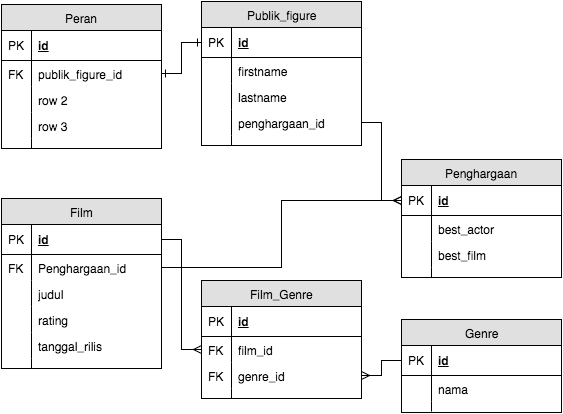

The diagram above was exported from draw.io. Its source (the exported page's mxGraphModel, read from the mxfile embedded in the PNG):
<mxGraphModel dx="828" dy="684" grid="1" gridSize="10" guides="1" tooltips="1" connect="1" arrows="1" fold="1" page="1" pageScale="1" pageWidth="850" pageHeight="1100" background="#ffffff" math="0" shadow="0">
  <root>
    <mxCell id="0" />
    <mxCell id="1" parent="0" />
    <mxCell id="2" value="&lt;div&gt;Publik_figure&lt;/div&gt;" style="swimlane;html=1;fontStyle=0;childLayout=stackLayout;horizontal=1;startSize=26;fillColor=#e0e0e0;horizontalStack=0;resizeParent=1;resizeLast=0;collapsible=1;marginBottom=0;swimlaneFillColor=#ffffff;align=center;" vertex="1" parent="1">
      <mxGeometry x="240" y="40" width="160" height="144" as="geometry" />
    </mxCell>
    <mxCell id="3" value="id" style="shape=partialRectangle;top=0;left=0;right=0;bottom=1;html=1;align=left;verticalAlign=middle;fillColor=none;spacingLeft=34;spacingRight=4;whiteSpace=wrap;overflow=hidden;rotatable=0;points=[[0,0.5],[1,0.5]];portConstraint=eastwest;dropTarget=0;fontStyle=5;" vertex="1" parent="2">
      <mxGeometry y="26" width="160" height="30" as="geometry" />
    </mxCell>
    <mxCell id="4" value="PK" style="shape=partialRectangle;top=0;left=0;bottom=0;html=1;fillColor=none;align=left;verticalAlign=middle;spacingLeft=4;spacingRight=4;whiteSpace=wrap;overflow=hidden;rotatable=0;points=[];portConstraint=eastwest;part=1;" vertex="1" connectable="0" parent="3">
      <mxGeometry width="30" height="30" as="geometry" />
    </mxCell>
    <mxCell id="5" value="firstname" style="shape=partialRectangle;top=0;left=0;right=0;bottom=0;html=1;align=left;verticalAlign=top;fillColor=none;spacingLeft=34;spacingRight=4;whiteSpace=wrap;overflow=hidden;rotatable=0;points=[[0,0.5],[1,0.5]];portConstraint=eastwest;dropTarget=0;" vertex="1" parent="2">
      <mxGeometry y="56" width="160" height="26" as="geometry" />
    </mxCell>
    <mxCell id="6" value="" style="shape=partialRectangle;top=0;left=0;bottom=0;html=1;fillColor=none;align=left;verticalAlign=top;spacingLeft=4;spacingRight=4;whiteSpace=wrap;overflow=hidden;rotatable=0;points=[];portConstraint=eastwest;part=1;" vertex="1" connectable="0" parent="5">
      <mxGeometry width="30" height="26" as="geometry" />
    </mxCell>
    <mxCell id="7" value="lastname" style="shape=partialRectangle;top=0;left=0;right=0;bottom=0;html=1;align=left;verticalAlign=top;fillColor=none;spacingLeft=34;spacingRight=4;whiteSpace=wrap;overflow=hidden;rotatable=0;points=[[0,0.5],[1,0.5]];portConstraint=eastwest;dropTarget=0;" vertex="1" parent="2">
      <mxGeometry y="82" width="160" height="26" as="geometry" />
    </mxCell>
    <mxCell id="8" value="" style="shape=partialRectangle;top=0;left=0;bottom=0;html=1;fillColor=none;align=left;verticalAlign=top;spacingLeft=4;spacingRight=4;whiteSpace=wrap;overflow=hidden;rotatable=0;points=[];portConstraint=eastwest;part=1;" vertex="1" connectable="0" parent="7">
      <mxGeometry width="30" height="26" as="geometry" />
    </mxCell>
    <mxCell id="9" value="penghargaan_id" style="shape=partialRectangle;top=0;left=0;right=0;bottom=0;html=1;align=left;verticalAlign=top;fillColor=none;spacingLeft=34;spacingRight=4;whiteSpace=wrap;overflow=hidden;rotatable=0;points=[[0,0.5],[1,0.5]];portConstraint=eastwest;dropTarget=0;" vertex="1" parent="2">
      <mxGeometry y="108" width="160" height="26" as="geometry" />
    </mxCell>
    <mxCell id="10" value="" style="shape=partialRectangle;top=0;left=0;bottom=0;html=1;fillColor=none;align=left;verticalAlign=top;spacingLeft=4;spacingRight=4;whiteSpace=wrap;overflow=hidden;rotatable=0;points=[];portConstraint=eastwest;part=1;" vertex="1" connectable="0" parent="9">
      <mxGeometry width="30" height="26" as="geometry" />
    </mxCell>
    <mxCell id="11" value="" style="shape=partialRectangle;top=0;left=0;right=0;bottom=0;html=1;align=left;verticalAlign=top;fillColor=none;spacingLeft=34;spacingRight=4;whiteSpace=wrap;overflow=hidden;rotatable=0;points=[[0,0.5],[1,0.5]];portConstraint=eastwest;dropTarget=0;" vertex="1" parent="2">
      <mxGeometry y="134" width="160" height="10" as="geometry" />
    </mxCell>
    <mxCell id="12" value="" style="shape=partialRectangle;top=0;left=0;bottom=0;html=1;fillColor=none;align=left;verticalAlign=top;spacingLeft=4;spacingRight=4;whiteSpace=wrap;overflow=hidden;rotatable=0;points=[];portConstraint=eastwest;part=1;" vertex="1" connectable="0" parent="11">
      <mxGeometry width="30" height="10" as="geometry" />
    </mxCell>
    <mxCell id="13" value="Film" style="swimlane;html=1;fontStyle=0;childLayout=stackLayout;horizontal=1;startSize=26;fillColor=#e0e0e0;horizontalStack=0;resizeParent=1;resizeLast=0;collapsible=1;marginBottom=0;swimlaneFillColor=#ffffff;align=center;" vertex="1" parent="1">
      <mxGeometry x="40" y="237" width="160" height="170" as="geometry" />
    </mxCell>
    <mxCell id="14" value="id" style="shape=partialRectangle;top=0;left=0;right=0;bottom=1;html=1;align=left;verticalAlign=middle;fillColor=none;spacingLeft=34;spacingRight=4;whiteSpace=wrap;overflow=hidden;rotatable=0;points=[[0,0.5],[1,0.5]];portConstraint=eastwest;dropTarget=0;fontStyle=5;" vertex="1" parent="13">
      <mxGeometry y="26" width="160" height="30" as="geometry" />
    </mxCell>
    <mxCell id="15" value="PK" style="shape=partialRectangle;top=0;left=0;bottom=0;html=1;fillColor=none;align=left;verticalAlign=middle;spacingLeft=4;spacingRight=4;whiteSpace=wrap;overflow=hidden;rotatable=0;points=[];portConstraint=eastwest;part=1;" vertex="1" connectable="0" parent="14">
      <mxGeometry width="30" height="30" as="geometry" />
    </mxCell>
    <mxCell id="74" value="Penghargaan_id" style="shape=partialRectangle;top=0;left=0;right=0;bottom=0;html=1;align=left;verticalAlign=top;fillColor=none;spacingLeft=34;spacingRight=4;whiteSpace=wrap;overflow=hidden;rotatable=0;points=[[0,0.5],[1,0.5]];portConstraint=eastwest;dropTarget=0;" vertex="1" parent="13">
      <mxGeometry y="56" width="160" height="26" as="geometry" />
    </mxCell>
    <mxCell id="75" value="FK" style="shape=partialRectangle;top=0;left=0;bottom=0;html=1;fillColor=none;align=left;verticalAlign=top;spacingLeft=4;spacingRight=4;whiteSpace=wrap;overflow=hidden;rotatable=0;points=[];portConstraint=eastwest;part=1;" vertex="1" connectable="0" parent="74">
      <mxGeometry width="30" height="26" as="geometry" />
    </mxCell>
    <mxCell id="16" value="judul" style="shape=partialRectangle;top=0;left=0;right=0;bottom=0;html=1;align=left;verticalAlign=top;fillColor=none;spacingLeft=34;spacingRight=4;whiteSpace=wrap;overflow=hidden;rotatable=0;points=[[0,0.5],[1,0.5]];portConstraint=eastwest;dropTarget=0;" vertex="1" parent="13">
      <mxGeometry y="82" width="160" height="26" as="geometry" />
    </mxCell>
    <mxCell id="17" value="" style="shape=partialRectangle;top=0;left=0;bottom=0;html=1;fillColor=none;align=left;verticalAlign=top;spacingLeft=4;spacingRight=4;whiteSpace=wrap;overflow=hidden;rotatable=0;points=[];portConstraint=eastwest;part=1;" vertex="1" connectable="0" parent="16">
      <mxGeometry width="30" height="26" as="geometry" />
    </mxCell>
    <mxCell id="18" value="rating" style="shape=partialRectangle;top=0;left=0;right=0;bottom=0;html=1;align=left;verticalAlign=top;fillColor=none;spacingLeft=34;spacingRight=4;whiteSpace=wrap;overflow=hidden;rotatable=0;points=[[0,0.5],[1,0.5]];portConstraint=eastwest;dropTarget=0;" vertex="1" parent="13">
      <mxGeometry y="108" width="160" height="26" as="geometry" />
    </mxCell>
    <mxCell id="19" value="" style="shape=partialRectangle;top=0;left=0;bottom=0;html=1;fillColor=none;align=left;verticalAlign=top;spacingLeft=4;spacingRight=4;whiteSpace=wrap;overflow=hidden;rotatable=0;points=[];portConstraint=eastwest;part=1;" vertex="1" connectable="0" parent="18">
      <mxGeometry width="30" height="26" as="geometry" />
    </mxCell>
    <mxCell id="47" value="tanggal_rilis" style="shape=partialRectangle;top=0;left=0;right=0;bottom=0;html=1;align=left;verticalAlign=top;fillColor=none;spacingLeft=34;spacingRight=4;whiteSpace=wrap;overflow=hidden;rotatable=0;points=[[0,0.5],[1,0.5]];portConstraint=eastwest;dropTarget=0;" vertex="1" parent="13">
      <mxGeometry y="134" width="160" height="26" as="geometry" />
    </mxCell>
    <mxCell id="48" value="" style="shape=partialRectangle;top=0;left=0;bottom=0;html=1;fillColor=none;align=left;verticalAlign=top;spacingLeft=4;spacingRight=4;whiteSpace=wrap;overflow=hidden;rotatable=0;points=[];portConstraint=eastwest;part=1;" vertex="1" connectable="0" parent="47">
      <mxGeometry width="30" height="26" as="geometry" />
    </mxCell>
    <mxCell id="22" value="" style="shape=partialRectangle;top=0;left=0;right=0;bottom=0;html=1;align=left;verticalAlign=top;fillColor=none;spacingLeft=34;spacingRight=4;whiteSpace=wrap;overflow=hidden;rotatable=0;points=[[0,0.5],[1,0.5]];portConstraint=eastwest;dropTarget=0;" vertex="1" parent="13">
      <mxGeometry y="160" width="160" height="10" as="geometry" />
    </mxCell>
    <mxCell id="23" value="" style="shape=partialRectangle;top=0;left=0;bottom=0;html=1;fillColor=none;align=left;verticalAlign=top;spacingLeft=4;spacingRight=4;whiteSpace=wrap;overflow=hidden;rotatable=0;points=[];portConstraint=eastwest;part=1;" vertex="1" connectable="0" parent="22">
      <mxGeometry width="30" height="10" as="geometry" />
    </mxCell>
    <mxCell id="24" value="Genre" style="swimlane;html=1;fontStyle=0;childLayout=stackLayout;horizontal=1;startSize=26;fillColor=#e0e0e0;horizontalStack=0;resizeParent=1;resizeLast=0;collapsible=1;marginBottom=0;swimlaneFillColor=#ffffff;align=center;" vertex="1" parent="1">
      <mxGeometry x="440" y="358" width="160" height="93" as="geometry" />
    </mxCell>
    <mxCell id="25" value="id" style="shape=partialRectangle;top=0;left=0;right=0;bottom=1;html=1;align=left;verticalAlign=middle;fillColor=none;spacingLeft=34;spacingRight=4;whiteSpace=wrap;overflow=hidden;rotatable=0;points=[[0,0.5],[1,0.5]];portConstraint=eastwest;dropTarget=0;fontStyle=5;" vertex="1" parent="24">
      <mxGeometry y="26" width="160" height="30" as="geometry" />
    </mxCell>
    <mxCell id="26" value="PK" style="shape=partialRectangle;top=0;left=0;bottom=0;html=1;fillColor=none;align=left;verticalAlign=middle;spacingLeft=4;spacingRight=4;whiteSpace=wrap;overflow=hidden;rotatable=0;points=[];portConstraint=eastwest;part=1;" vertex="1" connectable="0" parent="25">
      <mxGeometry width="30" height="30" as="geometry" />
    </mxCell>
    <mxCell id="27" value="nama" style="shape=partialRectangle;top=0;left=0;right=0;bottom=0;html=1;align=left;verticalAlign=top;fillColor=none;spacingLeft=34;spacingRight=4;whiteSpace=wrap;overflow=hidden;rotatable=0;points=[[0,0.5],[1,0.5]];portConstraint=eastwest;dropTarget=0;" vertex="1" parent="24">
      <mxGeometry y="56" width="160" height="26" as="geometry" />
    </mxCell>
    <mxCell id="28" value="" style="shape=partialRectangle;top=0;left=0;bottom=0;html=1;fillColor=none;align=left;verticalAlign=top;spacingLeft=4;spacingRight=4;whiteSpace=wrap;overflow=hidden;rotatable=0;points=[];portConstraint=eastwest;part=1;" vertex="1" connectable="0" parent="27">
      <mxGeometry width="30" height="26" as="geometry" />
    </mxCell>
    <mxCell id="33" value="" style="shape=partialRectangle;top=0;left=0;right=0;bottom=0;html=1;align=left;verticalAlign=top;fillColor=none;spacingLeft=34;spacingRight=4;whiteSpace=wrap;overflow=hidden;rotatable=0;points=[[0,0.5],[1,0.5]];portConstraint=eastwest;dropTarget=0;" vertex="1" parent="24">
      <mxGeometry y="82" width="160" height="10" as="geometry" />
    </mxCell>
    <mxCell id="34" value="" style="shape=partialRectangle;top=0;left=0;bottom=0;html=1;fillColor=none;align=left;verticalAlign=top;spacingLeft=4;spacingRight=4;whiteSpace=wrap;overflow=hidden;rotatable=0;points=[];portConstraint=eastwest;part=1;" vertex="1" connectable="0" parent="33">
      <mxGeometry width="30" height="10" as="geometry" />
    </mxCell>
    <mxCell id="35" value="Peran" style="swimlane;html=1;fontStyle=0;childLayout=stackLayout;horizontal=1;startSize=26;fillColor=#e0e0e0;horizontalStack=0;resizeParent=1;resizeLast=0;collapsible=1;marginBottom=0;swimlaneFillColor=#ffffff;align=center;" vertex="1" parent="1">
      <mxGeometry x="40" y="43" width="160" height="144" as="geometry" />
    </mxCell>
    <mxCell id="36" value="id" style="shape=partialRectangle;top=0;left=0;right=0;bottom=1;html=1;align=left;verticalAlign=middle;fillColor=none;spacingLeft=34;spacingRight=4;whiteSpace=wrap;overflow=hidden;rotatable=0;points=[[0,0.5],[1,0.5]];portConstraint=eastwest;dropTarget=0;fontStyle=5;" vertex="1" parent="35">
      <mxGeometry y="26" width="160" height="30" as="geometry" />
    </mxCell>
    <mxCell id="37" value="PK" style="shape=partialRectangle;top=0;left=0;bottom=0;html=1;fillColor=none;align=left;verticalAlign=middle;spacingLeft=4;spacingRight=4;whiteSpace=wrap;overflow=hidden;rotatable=0;points=[];portConstraint=eastwest;part=1;" vertex="1" connectable="0" parent="36">
      <mxGeometry width="30" height="30" as="geometry" />
    </mxCell>
    <mxCell id="38" value="publik_figure_id" style="shape=partialRectangle;top=0;left=0;right=0;bottom=0;html=1;align=left;verticalAlign=top;fillColor=none;spacingLeft=34;spacingRight=4;whiteSpace=wrap;overflow=hidden;rotatable=0;points=[[0,0.5],[1,0.5]];portConstraint=eastwest;dropTarget=0;" vertex="1" parent="35">
      <mxGeometry y="56" width="160" height="26" as="geometry" />
    </mxCell>
    <mxCell id="39" value="FK" style="shape=partialRectangle;top=0;left=0;bottom=0;html=1;fillColor=none;align=left;verticalAlign=top;spacingLeft=4;spacingRight=4;whiteSpace=wrap;overflow=hidden;rotatable=0;points=[];portConstraint=eastwest;part=1;" vertex="1" connectable="0" parent="38">
      <mxGeometry width="30" height="26" as="geometry" />
    </mxCell>
    <mxCell id="40" value="row 2" style="shape=partialRectangle;top=0;left=0;right=0;bottom=0;html=1;align=left;verticalAlign=top;fillColor=none;spacingLeft=34;spacingRight=4;whiteSpace=wrap;overflow=hidden;rotatable=0;points=[[0,0.5],[1,0.5]];portConstraint=eastwest;dropTarget=0;" vertex="1" parent="35">
      <mxGeometry y="82" width="160" height="26" as="geometry" />
    </mxCell>
    <mxCell id="41" value="" style="shape=partialRectangle;top=0;left=0;bottom=0;html=1;fillColor=none;align=left;verticalAlign=top;spacingLeft=4;spacingRight=4;whiteSpace=wrap;overflow=hidden;rotatable=0;points=[];portConstraint=eastwest;part=1;" vertex="1" connectable="0" parent="40">
      <mxGeometry width="30" height="26" as="geometry" />
    </mxCell>
    <mxCell id="42" value="row 3" style="shape=partialRectangle;top=0;left=0;right=0;bottom=0;html=1;align=left;verticalAlign=top;fillColor=none;spacingLeft=34;spacingRight=4;whiteSpace=wrap;overflow=hidden;rotatable=0;points=[[0,0.5],[1,0.5]];portConstraint=eastwest;dropTarget=0;" vertex="1" parent="35">
      <mxGeometry y="108" width="160" height="26" as="geometry" />
    </mxCell>
    <mxCell id="43" value="" style="shape=partialRectangle;top=0;left=0;bottom=0;html=1;fillColor=none;align=left;verticalAlign=top;spacingLeft=4;spacingRight=4;whiteSpace=wrap;overflow=hidden;rotatable=0;points=[];portConstraint=eastwest;part=1;" vertex="1" connectable="0" parent="42">
      <mxGeometry width="30" height="26" as="geometry" />
    </mxCell>
    <mxCell id="44" value="" style="shape=partialRectangle;top=0;left=0;right=0;bottom=0;html=1;align=left;verticalAlign=top;fillColor=none;spacingLeft=34;spacingRight=4;whiteSpace=wrap;overflow=hidden;rotatable=0;points=[[0,0.5],[1,0.5]];portConstraint=eastwest;dropTarget=0;" vertex="1" parent="35">
      <mxGeometry y="134" width="160" height="10" as="geometry" />
    </mxCell>
    <mxCell id="45" value="" style="shape=partialRectangle;top=0;left=0;bottom=0;html=1;fillColor=none;align=left;verticalAlign=top;spacingLeft=4;spacingRight=4;whiteSpace=wrap;overflow=hidden;rotatable=0;points=[];portConstraint=eastwest;part=1;" vertex="1" connectable="0" parent="44">
      <mxGeometry width="30" height="10" as="geometry" />
    </mxCell>
    <mxCell id="46" style="edgeStyle=orthogonalEdgeStyle;rounded=0;html=1;entryX=1;entryY=0.5;startArrow=ERone;startFill=0;endArrow=ERone;endFill=0;jettySize=auto;orthogonalLoop=1;" edge="1" parent="1" source="3" target="38">
      <mxGeometry relative="1" as="geometry">
        <Array as="points">
          <mxPoint x="220" y="81" />
          <mxPoint x="220" y="112" />
        </Array>
      </mxGeometry>
    </mxCell>
    <mxCell id="50" value="Film_Genre" style="swimlane;html=1;fontStyle=0;childLayout=stackLayout;horizontal=1;startSize=26;fillColor=#e0e0e0;horizontalStack=0;resizeParent=1;resizeLast=0;collapsible=1;marginBottom=0;swimlaneFillColor=#ffffff;align=center;" vertex="1" parent="1">
      <mxGeometry x="240" y="319" width="160" height="118" as="geometry" />
    </mxCell>
    <mxCell id="51" value="id" style="shape=partialRectangle;top=0;left=0;right=0;bottom=1;html=1;align=left;verticalAlign=middle;fillColor=none;spacingLeft=34;spacingRight=4;whiteSpace=wrap;overflow=hidden;rotatable=0;points=[[0,0.5],[1,0.5]];portConstraint=eastwest;dropTarget=0;fontStyle=5;" vertex="1" parent="50">
      <mxGeometry y="26" width="160" height="30" as="geometry" />
    </mxCell>
    <mxCell id="52" value="PK" style="shape=partialRectangle;top=0;left=0;bottom=0;html=1;fillColor=none;align=left;verticalAlign=middle;spacingLeft=4;spacingRight=4;whiteSpace=wrap;overflow=hidden;rotatable=0;points=[];portConstraint=eastwest;part=1;" vertex="1" connectable="0" parent="51">
      <mxGeometry width="30" height="30" as="geometry" />
    </mxCell>
    <mxCell id="53" value="film_id" style="shape=partialRectangle;top=0;left=0;right=0;bottom=0;html=1;align=left;verticalAlign=top;fillColor=none;spacingLeft=34;spacingRight=4;whiteSpace=wrap;overflow=hidden;rotatable=0;points=[[0,0.5],[1,0.5]];portConstraint=eastwest;dropTarget=0;" vertex="1" parent="50">
      <mxGeometry y="56" width="160" height="26" as="geometry" />
    </mxCell>
    <mxCell id="54" value="FK" style="shape=partialRectangle;top=0;left=0;bottom=0;html=1;fillColor=none;align=left;verticalAlign=top;spacingLeft=4;spacingRight=4;whiteSpace=wrap;overflow=hidden;rotatable=0;points=[];portConstraint=eastwest;part=1;" vertex="1" connectable="0" parent="53">
      <mxGeometry width="30" height="26" as="geometry" />
    </mxCell>
    <mxCell id="55" value="genre_id" style="shape=partialRectangle;top=0;left=0;right=0;bottom=0;html=1;align=left;verticalAlign=top;fillColor=none;spacingLeft=34;spacingRight=4;whiteSpace=wrap;overflow=hidden;rotatable=0;points=[[0,0.5],[1,0.5]];portConstraint=eastwest;dropTarget=0;" vertex="1" parent="50">
      <mxGeometry y="82" width="160" height="26" as="geometry" />
    </mxCell>
    <mxCell id="56" value="FK" style="shape=partialRectangle;top=0;left=0;bottom=0;html=1;fillColor=none;align=left;verticalAlign=top;spacingLeft=4;spacingRight=4;whiteSpace=wrap;overflow=hidden;rotatable=0;points=[];portConstraint=eastwest;part=1;" vertex="1" connectable="0" parent="55">
      <mxGeometry width="30" height="26" as="geometry" />
    </mxCell>
    <mxCell id="59" value="" style="shape=partialRectangle;top=0;left=0;right=0;bottom=0;html=1;align=left;verticalAlign=top;fillColor=none;spacingLeft=34;spacingRight=4;whiteSpace=wrap;overflow=hidden;rotatable=0;points=[[0,0.5],[1,0.5]];portConstraint=eastwest;dropTarget=0;" vertex="1" parent="50">
      <mxGeometry y="108" width="160" height="10" as="geometry" />
    </mxCell>
    <mxCell id="60" value="" style="shape=partialRectangle;top=0;left=0;bottom=0;html=1;fillColor=none;align=left;verticalAlign=top;spacingLeft=4;spacingRight=4;whiteSpace=wrap;overflow=hidden;rotatable=0;points=[];portConstraint=eastwest;part=1;" vertex="1" connectable="0" parent="59">
      <mxGeometry width="30" height="10" as="geometry" />
    </mxCell>
    <mxCell id="61" style="edgeStyle=orthogonalEdgeStyle;rounded=0;html=1;entryX=1;entryY=0.5;startArrow=none;startFill=0;endArrow=ERmany;endFill=0;jettySize=auto;orthogonalLoop=1;" edge="1" parent="1" source="25" target="55">
      <mxGeometry relative="1" as="geometry" />
    </mxCell>
    <mxCell id="62" style="edgeStyle=orthogonalEdgeStyle;rounded=0;html=1;entryX=0;entryY=0.5;startArrow=none;startFill=0;endArrow=ERmany;endFill=0;jettySize=auto;orthogonalLoop=1;" edge="1" parent="1" source="14" target="53">
      <mxGeometry relative="1" as="geometry" />
    </mxCell>
    <mxCell id="63" value="Penghargaan" style="swimlane;html=1;fontStyle=0;childLayout=stackLayout;horizontal=1;startSize=26;fillColor=#e0e0e0;horizontalStack=0;resizeParent=1;resizeLast=0;collapsible=1;marginBottom=0;swimlaneFillColor=#ffffff;align=center;" vertex="1" parent="1">
      <mxGeometry x="440" y="198" width="160" height="118" as="geometry" />
    </mxCell>
    <mxCell id="64" value="id" style="shape=partialRectangle;top=0;left=0;right=0;bottom=1;html=1;align=left;verticalAlign=middle;fillColor=none;spacingLeft=34;spacingRight=4;whiteSpace=wrap;overflow=hidden;rotatable=0;points=[[0,0.5],[1,0.5]];portConstraint=eastwest;dropTarget=0;fontStyle=5;" vertex="1" parent="63">
      <mxGeometry y="26" width="160" height="30" as="geometry" />
    </mxCell>
    <mxCell id="65" value="PK" style="shape=partialRectangle;top=0;left=0;bottom=0;html=1;fillColor=none;align=left;verticalAlign=middle;spacingLeft=4;spacingRight=4;whiteSpace=wrap;overflow=hidden;rotatable=0;points=[];portConstraint=eastwest;part=1;" vertex="1" connectable="0" parent="64">
      <mxGeometry width="30" height="30" as="geometry" />
    </mxCell>
    <mxCell id="66" value="best_actor" style="shape=partialRectangle;top=0;left=0;right=0;bottom=0;html=1;align=left;verticalAlign=top;fillColor=none;spacingLeft=34;spacingRight=4;whiteSpace=wrap;overflow=hidden;rotatable=0;points=[[0,0.5],[1,0.5]];portConstraint=eastwest;dropTarget=0;" vertex="1" parent="63">
      <mxGeometry y="56" width="160" height="26" as="geometry" />
    </mxCell>
    <mxCell id="67" value="" style="shape=partialRectangle;top=0;left=0;bottom=0;html=1;fillColor=none;align=left;verticalAlign=top;spacingLeft=4;spacingRight=4;whiteSpace=wrap;overflow=hidden;rotatable=0;points=[];portConstraint=eastwest;part=1;" vertex="1" connectable="0" parent="66">
      <mxGeometry width="30" height="26" as="geometry" />
    </mxCell>
    <mxCell id="68" value="best_film" style="shape=partialRectangle;top=0;left=0;right=0;bottom=0;html=1;align=left;verticalAlign=top;fillColor=none;spacingLeft=34;spacingRight=4;whiteSpace=wrap;overflow=hidden;rotatable=0;points=[[0,0.5],[1,0.5]];portConstraint=eastwest;dropTarget=0;" vertex="1" parent="63">
      <mxGeometry y="82" width="160" height="26" as="geometry" />
    </mxCell>
    <mxCell id="69" value="" style="shape=partialRectangle;top=0;left=0;bottom=0;html=1;fillColor=none;align=left;verticalAlign=top;spacingLeft=4;spacingRight=4;whiteSpace=wrap;overflow=hidden;rotatable=0;points=[];portConstraint=eastwest;part=1;" vertex="1" connectable="0" parent="68">
      <mxGeometry width="30" height="26" as="geometry" />
    </mxCell>
    <mxCell id="72" value="" style="shape=partialRectangle;top=0;left=0;right=0;bottom=0;html=1;align=left;verticalAlign=top;fillColor=none;spacingLeft=34;spacingRight=4;whiteSpace=wrap;overflow=hidden;rotatable=0;points=[[0,0.5],[1,0.5]];portConstraint=eastwest;dropTarget=0;" vertex="1" parent="63">
      <mxGeometry y="108" width="160" height="10" as="geometry" />
    </mxCell>
    <mxCell id="73" value="" style="shape=partialRectangle;top=0;left=0;bottom=0;html=1;fillColor=none;align=left;verticalAlign=top;spacingLeft=4;spacingRight=4;whiteSpace=wrap;overflow=hidden;rotatable=0;points=[];portConstraint=eastwest;part=1;" vertex="1" connectable="0" parent="72">
      <mxGeometry width="30" height="10" as="geometry" />
    </mxCell>
    <mxCell id="76" style="edgeStyle=orthogonalEdgeStyle;rounded=0;html=1;entryX=0;entryY=0.5;startArrow=none;startFill=0;endArrow=ERmany;endFill=0;jettySize=auto;orthogonalLoop=1;" edge="1" parent="1" source="9" target="64">
      <mxGeometry relative="1" as="geometry" />
    </mxCell>
    <mxCell id="77" style="edgeStyle=orthogonalEdgeStyle;rounded=0;html=1;entryX=0;entryY=0.5;startArrow=none;startFill=0;endArrow=ERmany;endFill=0;jettySize=auto;orthogonalLoop=1;" edge="1" parent="1" source="74" target="64">
      <mxGeometry relative="1" as="geometry" />
    </mxCell>
  </root>
</mxGraphModel>